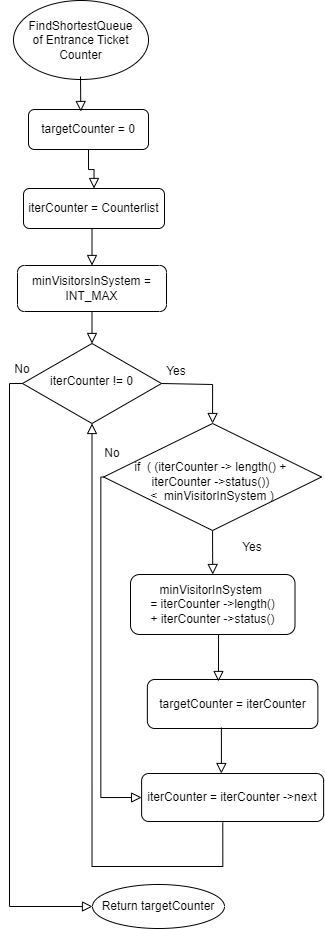

The diagram above was exported from draw.io. Its source (the exported page's mxGraphModel, read from the mxfile embedded in the PNG):
<mxGraphModel dx="421" dy="548" grid="0" gridSize="10" guides="1" tooltips="1" connect="1" arrows="1" fold="1" page="1" pageScale="1" pageWidth="850" pageHeight="1100" background="#ffffff" math="1" shadow="0">
  <root>
    <mxCell id="0" />
    <mxCell id="1" parent="0" />
    <mxCell id="l3KBrtk07mZKG1fveFe0-1" value="targetCounter = 0" style="rounded=1;whiteSpace=wrap;html=1;fontSize=12;glass=0;strokeWidth=1;shadow=0;" parent="1" vertex="1">
      <mxGeometry x="28" y="113" width="120" height="40" as="geometry" />
    </mxCell>
    <mxCell id="l3KBrtk07mZKG1fveFe0-2" value="iterCounter != 0" style="rhombus;whiteSpace=wrap;html=1;shadow=0;fontFamily=Helvetica;fontSize=12;align=center;strokeWidth=1;spacing=6;spacingTop=-4;" parent="1" vertex="1">
      <mxGeometry x="22" y="347" width="139" height="80" as="geometry" />
    </mxCell>
    <mxCell id="l3KBrtk07mZKG1fveFe0-3" value="FindShortestQueue&lt;br&gt;of Entrance Ticket Counter" style="ellipse;whiteSpace=wrap;html=1;" parent="1" vertex="1">
      <mxGeometry x="13" y="4" width="135" height="79" as="geometry" />
    </mxCell>
    <mxCell id="l3KBrtk07mZKG1fveFe0-4" value="" style="rounded=0;html=1;jettySize=auto;orthogonalLoop=1;fontSize=11;endArrow=block;endFill=0;endSize=8;strokeWidth=1;shadow=0;labelBackgroundColor=none;edgeStyle=orthogonalEdgeStyle;" parent="1" edge="1">
      <mxGeometry relative="1" as="geometry">
        <mxPoint x="80" y="80" as="sourcePoint" />
        <mxPoint x="80.29000000000002" y="115" as="targetPoint" />
      </mxGeometry>
    </mxCell>
    <mxCell id="l3KBrtk07mZKG1fveFe0-5" value="" style="rounded=0;html=1;jettySize=auto;orthogonalLoop=1;fontSize=11;endArrow=block;endFill=0;endSize=8;strokeWidth=1;shadow=0;labelBackgroundColor=none;edgeStyle=orthogonalEdgeStyle;entryX=0.5;entryY=0;entryDx=0;entryDy=0;exitX=0.5;exitY=1;exitDx=0;exitDy=0;" parent="1" source="l3KBrtk07mZKG1fveFe0-6" target="l3KBrtk07mZKG1fveFe0-11" edge="1">
      <mxGeometry relative="1" as="geometry">
        <mxPoint x="80.29000000000002" y="206" as="sourcePoint" />
        <mxPoint x="80.29000000000002" y="256" as="targetPoint" />
      </mxGeometry>
    </mxCell>
    <mxCell id="l3KBrtk07mZKG1fveFe0-6" value="iterCounter = Counterlist" style="rounded=1;whiteSpace=wrap;html=1;fontSize=12;glass=0;strokeWidth=1;shadow=0;" parent="1" vertex="1">
      <mxGeometry x="23" y="192" width="141" height="40" as="geometry" />
    </mxCell>
    <mxCell id="l3KBrtk07mZKG1fveFe0-7" value="" style="rounded=0;html=1;jettySize=auto;orthogonalLoop=1;fontSize=11;endArrow=block;endFill=0;endSize=8;strokeWidth=1;shadow=0;labelBackgroundColor=none;edgeStyle=orthogonalEdgeStyle;entryX=0.5;entryY=0;entryDx=0;entryDy=0;exitX=1;exitY=0.5;exitDx=0;exitDy=0;" parent="1" source="l3KBrtk07mZKG1fveFe0-2" target="l3KBrtk07mZKG1fveFe0-17" edge="1">
      <mxGeometry relative="1" as="geometry">
        <mxPoint x="100.38" y="388" as="sourcePoint" />
        <mxPoint x="408.37999999999977" y="557" as="targetPoint" />
        <Array as="points">
          <mxPoint x="212" y="388" />
        </Array>
      </mxGeometry>
    </mxCell>
    <mxCell id="l3KBrtk07mZKG1fveFe0-8" value="Return targetCounter " style="ellipse;whiteSpace=wrap;html=1;" parent="1" vertex="1">
      <mxGeometry x="92" y="888" width="132" height="44" as="geometry" />
    </mxCell>
    <mxCell id="l3KBrtk07mZKG1fveFe0-9" value="" style="rounded=0;html=1;jettySize=auto;orthogonalLoop=1;fontSize=11;endArrow=block;endFill=0;endSize=8;strokeWidth=1;shadow=0;labelBackgroundColor=none;edgeStyle=orthogonalEdgeStyle;exitX=0.5;exitY=1;exitDx=0;exitDy=0;entryX=0.5;entryY=0;entryDx=0;entryDy=0;" parent="1" source="l3KBrtk07mZKG1fveFe0-17" target="l3KBrtk07mZKG1fveFe0-12" edge="1">
      <mxGeometry relative="1" as="geometry">
        <mxPoint x="34.37000000000023" y="985" as="sourcePoint" />
        <mxPoint x="35.81" y="782" as="targetPoint" />
      </mxGeometry>
    </mxCell>
    <mxCell id="l3KBrtk07mZKG1fveFe0-10" value="targetCounter  =&amp;nbsp;iterCounter   " style="rounded=1;whiteSpace=wrap;html=1;fontSize=12;glass=0;strokeWidth=1;shadow=0;" parent="1" vertex="1">
      <mxGeometry x="146.87" y="683" width="170.5" height="49" as="geometry" />
    </mxCell>
    <mxCell id="l3KBrtk07mZKG1fveFe0-11" value="minVisitorsInSystem = INT_MAX" style="rounded=1;whiteSpace=wrap;html=1;align=center;" parent="1" vertex="1">
      <mxGeometry x="17" y="269" width="149" height="46" as="geometry" />
    </mxCell>
    <mxCell id="l3KBrtk07mZKG1fveFe0-12" value="minVisitorInSystem&amp;nbsp; =&amp;nbsp;iterCounter -&amp;gt;length() +&amp;nbsp;iterCounter -&amp;gt;status()" style="rounded=1;whiteSpace=wrap;html=1;" parent="1" vertex="1">
      <mxGeometry x="130" y="578" width="164.5" height="60" as="geometry" />
    </mxCell>
    <mxCell id="l3KBrtk07mZKG1fveFe0-13" value="iterCounter =&amp;nbsp;iterCounter -&amp;gt;next" style="rounded=1;whiteSpace=wrap;html=1;fontSize=12;glass=0;strokeWidth=1;shadow=0;" parent="1" vertex="1">
      <mxGeometry x="141.12" y="777" width="182" height="48" as="geometry" />
    </mxCell>
    <mxCell id="l3KBrtk07mZKG1fveFe0-14" value="Yes" style="text;html=1;strokeColor=none;fillColor=none;align=center;verticalAlign=middle;whiteSpace=wrap;rounded=0;" parent="1" vertex="1">
      <mxGeometry x="158" y="366" width="36" height="18" as="geometry" />
    </mxCell>
    <mxCell id="l3KBrtk07mZKG1fveFe0-15" value="" style="rounded=0;html=1;jettySize=auto;orthogonalLoop=1;fontSize=11;endArrow=block;endFill=0;endSize=8;strokeWidth=1;shadow=0;labelBackgroundColor=none;edgeStyle=orthogonalEdgeStyle;exitX=0.5;exitY=1;exitDx=0;exitDy=0;" parent="1" source="l3KBrtk07mZKG1fveFe0-1" target="l3KBrtk07mZKG1fveFe0-6" edge="1">
      <mxGeometry relative="1" as="geometry">
        <mxPoint x="220" y="157" as="sourcePoint" />
        <mxPoint x="242" y="224" as="targetPoint" />
      </mxGeometry>
    </mxCell>
    <mxCell id="l3KBrtk07mZKG1fveFe0-16" value="" style="rounded=0;html=1;jettySize=auto;orthogonalLoop=1;fontSize=11;endArrow=block;endFill=0;endSize=8;strokeWidth=1;shadow=0;labelBackgroundColor=none;edgeStyle=orthogonalEdgeStyle;entryX=0.5;entryY=0;entryDx=0;entryDy=0;exitX=0.5;exitY=1;exitDx=0;exitDy=0;" parent="1" source="l3KBrtk07mZKG1fveFe0-11" target="l3KBrtk07mZKG1fveFe0-2" edge="1">
      <mxGeometry relative="1" as="geometry">
        <mxPoint x="86" y="323" as="sourcePoint" />
        <mxPoint x="90" y="360" as="targetPoint" />
      </mxGeometry>
    </mxCell>
    <mxCell id="l3KBrtk07mZKG1fveFe0-17" value="&lt;div&gt;&lt;br&gt;&lt;/div&gt;&lt;div&gt;if&amp;nbsp; ( (iterCounter -&amp;gt; length() +&amp;nbsp;&lt;/div&gt;&lt;div&gt;iterCounter -&amp;gt;status())&amp;nbsp;&lt;/div&gt;&lt;div&gt;&amp;lt;&amp;nbsp; minVisitorInSystem )&lt;/div&gt;" style="rhombus;whiteSpace=wrap;html=1;shadow=0;fontFamily=Helvetica;fontSize=12;align=center;strokeWidth=1;spacing=6;spacingTop=-4;" parent="1" vertex="1">
      <mxGeometry x="103.12" y="427" width="217.88" height="107" as="geometry" />
    </mxCell>
    <mxCell id="l3KBrtk07mZKG1fveFe0-18" value="" style="rounded=0;html=1;jettySize=auto;orthogonalLoop=1;fontSize=11;endArrow=block;endFill=0;endSize=8;strokeWidth=1;shadow=0;labelBackgroundColor=none;edgeStyle=orthogonalEdgeStyle;exitX=0.5;exitY=1;exitDx=0;exitDy=0;entryX=0.417;entryY=0.041;entryDx=0;entryDy=0;entryPerimeter=0;" parent="1" source="l3KBrtk07mZKG1fveFe0-12" target="l3KBrtk07mZKG1fveFe0-10" edge="1">
      <mxGeometry relative="1" as="geometry">
        <mxPoint x="226.24" y="645" as="sourcePoint" />
        <mxPoint x="226.37" y="685" as="targetPoint" />
        <Array as="points">
          <mxPoint x="218" y="638" />
        </Array>
      </mxGeometry>
    </mxCell>
    <mxCell id="l3KBrtk07mZKG1fveFe0-19" value="" style="rounded=0;html=1;jettySize=auto;orthogonalLoop=1;fontSize=11;endArrow=block;endFill=0;endSize=8;strokeWidth=1;shadow=0;labelBackgroundColor=none;edgeStyle=orthogonalEdgeStyle;exitX=0.434;exitY=0.98;exitDx=0;exitDy=0;entryX=0.438;entryY=0;entryDx=0;entryDy=0;exitPerimeter=0;entryPerimeter=0;" parent="1" source="l3KBrtk07mZKG1fveFe0-10" target="l3KBrtk07mZKG1fveFe0-13" edge="1">
      <mxGeometry relative="1" as="geometry">
        <mxPoint x="226.24" y="738" as="sourcePoint" />
        <mxPoint x="226.24" y="782" as="targetPoint" />
      </mxGeometry>
    </mxCell>
    <mxCell id="l3KBrtk07mZKG1fveFe0-20" value="" style="rounded=0;html=1;jettySize=auto;orthogonalLoop=1;fontSize=11;endArrow=block;endFill=0;endSize=8;strokeWidth=1;shadow=0;labelBackgroundColor=none;edgeStyle=orthogonalEdgeStyle;entryX=0.5;entryY=1;entryDx=0;entryDy=0;exitX=0.446;exitY=1.021;exitDx=0;exitDy=0;exitPerimeter=0;" parent="1" source="l3KBrtk07mZKG1fveFe0-13" target="l3KBrtk07mZKG1fveFe0-2" edge="1">
      <mxGeometry relative="1" as="geometry">
        <mxPoint x="261" y="870" as="sourcePoint" />
        <mxPoint x="387" y="902" as="targetPoint" />
        <Array as="points">
          <mxPoint x="222" y="870" />
          <mxPoint x="91" y="870" />
        </Array>
      </mxGeometry>
    </mxCell>
    <mxCell id="l3KBrtk07mZKG1fveFe0-21" value="" style="rounded=0;html=1;jettySize=auto;orthogonalLoop=1;fontSize=11;endArrow=block;endFill=0;endSize=8;strokeWidth=1;shadow=0;labelBackgroundColor=none;edgeStyle=orthogonalEdgeStyle;entryX=0;entryY=0.5;entryDx=0;entryDy=0;exitX=0;exitY=0.5;exitDx=0;exitDy=0;" parent="1" source="l3KBrtk07mZKG1fveFe0-17" target="l3KBrtk07mZKG1fveFe0-13" edge="1">
      <mxGeometry relative="1" as="geometry">
        <mxPoint x="120.37" y="415" as="sourcePoint" />
        <mxPoint x="246.37" y="447" as="targetPoint" />
        <Array as="points">
          <mxPoint x="100.37" y="481" />
          <mxPoint x="100.37" y="801" />
        </Array>
      </mxGeometry>
    </mxCell>
    <mxCell id="l3KBrtk07mZKG1fveFe0-22" value="Yes" style="text;html=1;strokeColor=none;fillColor=none;align=center;verticalAlign=middle;whiteSpace=wrap;rounded=0;" parent="1" vertex="1">
      <mxGeometry x="234.37" y="542" width="36" height="18" as="geometry" />
    </mxCell>
    <mxCell id="l3KBrtk07mZKG1fveFe0-23" value="No" style="text;html=1;strokeColor=none;fillColor=none;align=center;verticalAlign=middle;whiteSpace=wrap;rounded=0;" parent="1" vertex="1">
      <mxGeometry x="94" y="448" width="36" height="18" as="geometry" />
    </mxCell>
    <mxCell id="l3KBrtk07mZKG1fveFe0-24" value="No" style="text;html=1;strokeColor=none;fillColor=none;align=center;verticalAlign=middle;whiteSpace=wrap;rounded=0;" parent="1" vertex="1">
      <mxGeometry x="4" y="364" width="36" height="18" as="geometry" />
    </mxCell>
    <mxCell id="l3KBrtk07mZKG1fveFe0-25" value="" style="rounded=0;html=1;jettySize=auto;orthogonalLoop=1;fontSize=11;endArrow=block;endFill=0;endSize=8;strokeWidth=1;shadow=0;labelBackgroundColor=none;edgeStyle=orthogonalEdgeStyle;entryX=0;entryY=0.5;entryDx=0;entryDy=0;exitX=0;exitY=0.5;exitDx=0;exitDy=0;" parent="1" source="l3KBrtk07mZKG1fveFe0-2" target="l3KBrtk07mZKG1fveFe0-8" edge="1">
      <mxGeometry relative="1" as="geometry">
        <mxPoint x="9.370000000000005" y="387.94" as="sourcePoint" />
        <mxPoint x="79.37000000000137" y="910.94" as="targetPoint" />
        <Array as="points">
          <mxPoint x="9" y="387" />
          <mxPoint x="9" y="910" />
        </Array>
      </mxGeometry>
    </mxCell>
  </root>
</mxGraphModel>